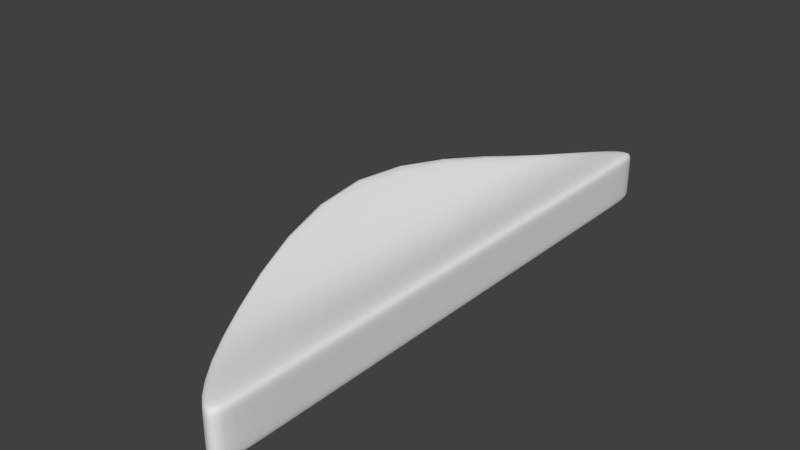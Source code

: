 # Source: Paddle.blend  (saved by Blender 2.69.0; exported with 4.5.12 LTS)
import bpy
from mathutils import Matrix  # noqa: F401  (used for matrix-valued properties, if any)

bpy.ops.wm.read_factory_settings(use_empty=True)
scene = bpy.context.scene
scene.name = 'Scene'

# ---- collections
col_collection_1 = bpy.data.collections.new('Collection 1'); scene.collection.children.link(col_collection_1)

# ---- world
world_world = bpy.data.worlds.new('World'); scene.world = world_world
world_world.color = (0.05088, 0.05088, 0.05088)
world_world.use_sun_shadow = False
world_world.sun_shadow_jitter_overblur = 0.0
world_world.cycles.sampling_method = 'MANUAL'
world_world.cycles.sample_map_resolution = 256

# ---- meshes
me_cube_001 = bpy.data.meshes.new('Cube.001')
me_cube_001.from_pydata([(-0.2853, -1.717, -0.2072), (-0.2853, 1.717, -0.2072), (0.3272, 2.307, -0.2072), (0.3272, -2.307, -0.2072), (-0.2853, -1.717, 0.2138), (-0.2853, 1.717, 0.2138), (0.3272, 2.307, 0.2138), (0.3272, -2.307, 0.2138), (0.3272, 2.061, 0.2138), (0.3272, -2.061, 0.2138), (0.3272, -2.061, -0.2072), (0.3272, 2.061, -0.2072), (0.1801, 2.307, 0.2138), (0.1801, 2.307, -0.2072), (0.1801, -2.307, 0.2138), (0.1801, -2.307, -0.2072), (-0.1801, -1.738, -0.2072), (0.1801, -2.061, -0.2072), (-0.1801, 1.738, -0.2072), (0.1801, 2.061, -0.2072), (0.1801, -2.061, 0.2138), (-0.1801, -1.738, 0.2138), (0.1801, 2.061, 0.2138), (-0.1801, 1.738, 0.2138), (-0.2853, -1.717, -0.1382), (-0.2853, -1.717, 0.1448), (-0.2853, 1.717, 0.1448), (-0.2853, 1.717, -0.1382), (0.3272, 2.307, 0.1448), (0.3272, 2.307, -0.1382), (0.3272, -2.307, 0.1448), (0.3272, -2.307, -0.1382), (0.3272, 2.061, 0.1448), (0.3272, 2.061, -0.1382), (0.3272, -2.061, 0.1448), (0.3272, -2.061, -0.1382), (0.1801, 2.307, 0.1448), (0.1801, 2.307, -0.1382), (0.1801, -2.307, 0.1448), (0.1801, -2.307, -0.1382), (-0.8799, 0.0, 0.6903), (-0.8799, 0.0, -0.2072), (0.3272, 0.0, 0.2138), (0.3272, 0.0, -0.2072), (-0.1801, 0.0, -0.2072), (0.1801, 0.0, -0.2072), (0.1801, 0.0, 0.2138), (-0.1801, 0.0, 0.0577), (-0.8799, 0.0, 0.6214), (-0.8799, 0.0, -0.1382), (0.3272, 0.0, 0.1448), (0.3272, 0.0, -0.1382)], [], [(37, 29, 2, 13), (35, 31, 3, 10), (19, 13, 2, 11), (29, 33, 11, 2), (51, 35, 10, 43), (15, 17, 10, 3), (45, 19, 11, 43), (27, 37, 13, 1), (31, 39, 15, 3), (39, 24, 0, 15), (38, 25, 24, 39), (8, 6, 12, 22), (5, 12, 36, 26), (44, 18, 19, 45), (7, 9, 20, 14), (0, 16, 17, 15), (42, 8, 22, 46), (46, 22, 23, 47), (40, 5, 26, 48), (12, 6, 28, 36), (36, 28, 29, 37), (9, 7, 30, 34), (34, 30, 31, 35), (49, 27, 1, 41), (48, 26, 27, 49), (6, 8, 32, 28), (28, 32, 33, 29), (42, 9, 34, 50), (50, 34, 35, 51), (18, 1, 13, 19), (0, 41, 44, 16), (26, 36, 37, 27), (7, 14, 38, 30), (30, 38, 39, 31), (14, 4, 25, 38), (24, 49, 41, 0), (33, 51, 43, 11), (17, 45, 43, 10), (25, 48, 49, 24), (16, 44, 45, 17), (9, 42, 46, 20), (20, 46, 47, 21), (4, 40, 48, 25), (8, 42, 50, 32), (32, 50, 51, 33), (41, 1, 18, 44), (22, 12, 5, 23), (14, 20, 21, 4), (47, 23, 5, 40), (21, 47, 40, 4)])
me_cube_001.polygons.foreach_set('use_smooth', [True] * 50)
me_cube_001.use_remesh_preserve_volume = False
me_cube_001.use_remesh_preserve_attributes = False
me_cube_001.use_mirror_vertex_groups = False
me_cube_001.update()

# ---- objects
ob_cube = bpy.data.objects.new('Cube', me_cube_001)

# ---- transforms, parenting, visibility, modifiers, constraints
ob_cube.location = (0.0, 0.0, 0.0)
ob_cube.lineart.crease_threshold = 0.0
_m = ob_cube.modifiers.new('Subsurf', 'SUBSURF')
_m.uv_smooth = 'PRESERVE_CORNERS'
_m.quality = 2
_m.levels = 2
_m.show_only_control_edges = False

# ---- collection membership
col_collection_1.objects.link(ob_cube)

# ---- scene / render settings (as saved in the file)
scene.frame_start = 1; scene.frame_end = 250; scene.frame_set(1)
scene.render.engine = 'BLENDER_EEVEE_NEXT'
scene.render.image_settings.color_mode = 'RGB'
scene.render.image_settings.compression = 90
scene.render.resolution_percentage = 50
scene.render.dither_intensity = 0.0
scene.render.bake_margin = 2
scene.render.bake_bias = 0.0
scene.cycles.use_denoising = False
scene.cycles.samples = 10
scene.cycles.sampling_pattern = 'TABULATED_SOBOL'
scene.cycles.light_sampling_threshold = 0.0
scene.cycles.use_adaptive_sampling = False
scene.cycles.use_light_tree = False
scene.cycles.blur_glossy = 0.0
scene.cycles.volume_bounces = 1
scene.cycles.pixel_filter_type = 'GAUSSIAN'
scene.cycles.sample_clamp_indirect = 0.0
scene.view_settings.view_transform = 'Standard'
bpy.context.view_layer.update()

# ---- added for rendering (the .blend has no active camera and no usable light): camera, sun
cam_auto = bpy.data.cameras.new('AutoCamera')
cam_auto.lens = 50.0
cam_auto.sensor_width = 36.0
cam_auto.clip_end = 1000.0
ob_auto_camera = bpy.data.objects.new('AutoCamera', cam_auto)
scene.collection.objects.link(ob_auto_camera)
ob_auto_camera.location = (4.21381, -5.38815, 3.83369)
ob_auto_camera.rotation_euler = (1.09748, -7.21219e-08, 0.694738)
scene.camera = ob_auto_camera
light_auto_sun = bpy.data.lights.new('AutoSun', 'SUN')
light_auto_sun.energy = 3.0
light_auto_sun.angle = 0.0523599
ob_auto_sun = bpy.data.objects.new('AutoSun', light_auto_sun)
scene.collection.objects.link(ob_auto_sun)
ob_auto_sun.rotation_euler = (0.872665, 0.174533, 0.523599)
bpy.context.view_layer.update()
